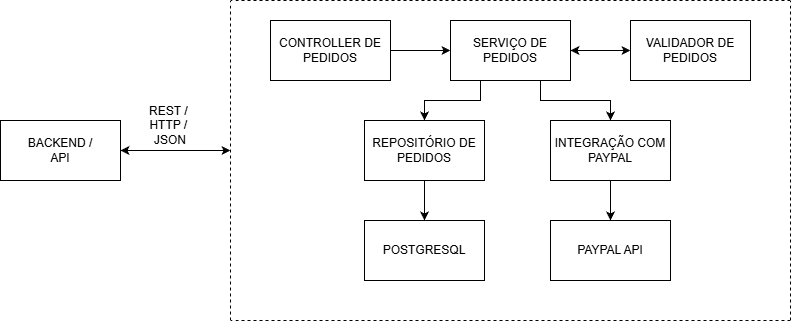

The diagram above was exported from draw.io. Its source (the exported page's mxGraphModel, read from the mxfile embedded in the PNG):
<mxGraphModel dx="2815" dy="938" grid="1" gridSize="10" guides="1" tooltips="1" connect="1" arrows="1" fold="1" page="1" pageScale="1" pageWidth="827" pageHeight="1169" math="0" shadow="0">
  <root>
    <mxCell id="0" />
    <mxCell id="1" parent="0" />
    <mxCell id="Li6_D_7L56cAkIPT0rNO-16" edge="1" parent="1" source="Li6_D_7L56cAkIPT0rNO-8" style="edgeStyle=orthogonalEdgeStyle;rounded=0;orthogonalLoop=1;jettySize=auto;html=1;exitX=1;exitY=0.5;exitDx=0;exitDy=0;entryX=0;entryY=0.5;entryDx=0;entryDy=0;" target="Li6_D_7L56cAkIPT0rNO-12">
      <mxGeometry relative="1" as="geometry" />
    </mxCell>
    <mxCell id="Li6_D_7L56cAkIPT0rNO-8" parent="1" style="rounded=0;whiteSpace=wrap;html=1;" value="CONTROLLER DE PEDIDOS" vertex="1">
      <mxGeometry height="60" width="120" x="200" y="60" as="geometry" />
    </mxCell>
    <mxCell id="Li6_D_7L56cAkIPT0rNO-21" edge="1" parent="1" source="Li6_D_7L56cAkIPT0rNO-9" style="edgeStyle=orthogonalEdgeStyle;rounded=0;orthogonalLoop=1;jettySize=auto;html=1;exitX=0.5;exitY=1;exitDx=0;exitDy=0;entryX=0.5;entryY=0;entryDx=0;entryDy=0;" target="Li6_D_7L56cAkIPT0rNO-10">
      <mxGeometry relative="1" as="geometry" />
    </mxCell>
    <mxCell id="Li6_D_7L56cAkIPT0rNO-9" parent="1" style="rounded=0;whiteSpace=wrap;html=1;" value="REPOSITÓRIO DE PEDIDOS" vertex="1">
      <mxGeometry height="60" width="120" x="294" y="160" as="geometry" />
    </mxCell>
    <mxCell id="Li6_D_7L56cAkIPT0rNO-10" parent="1" style="rounded=0;whiteSpace=wrap;html=1;" value="POSTGRESQL" vertex="1">
      <mxGeometry height="60" width="120" x="294" y="260" as="geometry" />
    </mxCell>
    <mxCell id="Li6_D_7L56cAkIPT0rNO-22" edge="1" parent="1" source="Li6_D_7L56cAkIPT0rNO-11" style="edgeStyle=orthogonalEdgeStyle;rounded=0;orthogonalLoop=1;jettySize=auto;html=1;exitX=0.5;exitY=1;exitDx=0;exitDy=0;entryX=0.5;entryY=0;entryDx=0;entryDy=0;" target="Li6_D_7L56cAkIPT0rNO-14">
      <mxGeometry relative="1" as="geometry" />
    </mxCell>
    <mxCell id="Li6_D_7L56cAkIPT0rNO-11" parent="1" style="rounded=0;whiteSpace=wrap;html=1;" value="INTEGRAÇÃO COM PAYPAL" vertex="1">
      <mxGeometry height="60" width="120" x="480" y="160" as="geometry" />
    </mxCell>
    <mxCell id="Li6_D_7L56cAkIPT0rNO-18" edge="1" parent="1" source="Li6_D_7L56cAkIPT0rNO-12" style="edgeStyle=orthogonalEdgeStyle;rounded=0;orthogonalLoop=1;jettySize=auto;html=1;exitX=0.25;exitY=1;exitDx=0;exitDy=0;entryX=0.5;entryY=0;entryDx=0;entryDy=0;" target="Li6_D_7L56cAkIPT0rNO-9">
      <mxGeometry relative="1" as="geometry" />
    </mxCell>
    <mxCell id="Li6_D_7L56cAkIPT0rNO-19" edge="1" parent="1" source="Li6_D_7L56cAkIPT0rNO-12" style="edgeStyle=orthogonalEdgeStyle;rounded=0;orthogonalLoop=1;jettySize=auto;html=1;exitX=0.75;exitY=1;exitDx=0;exitDy=0;entryX=0.5;entryY=0;entryDx=0;entryDy=0;" target="Li6_D_7L56cAkIPT0rNO-11">
      <mxGeometry relative="1" as="geometry" />
    </mxCell>
    <mxCell id="Li6_D_7L56cAkIPT0rNO-12" parent="1" style="rounded=0;whiteSpace=wrap;html=1;" value="SERVIÇO DE PEDIDOS" vertex="1">
      <mxGeometry height="60" width="120" x="380" y="60" as="geometry" />
    </mxCell>
    <mxCell id="Li6_D_7L56cAkIPT0rNO-13" parent="1" style="rounded=0;whiteSpace=wrap;html=1;" value="VALIDADOR DE PEDIDOS" vertex="1">
      <mxGeometry height="60" width="120" x="560" y="60" as="geometry" />
    </mxCell>
    <mxCell id="Li6_D_7L56cAkIPT0rNO-14" parent="1" style="rounded=0;whiteSpace=wrap;html=1;" value="PAYPAL API" vertex="1">
      <mxGeometry height="60" width="120" x="480" y="260" as="geometry" />
    </mxCell>
    <mxCell id="Li6_D_7L56cAkIPT0rNO-15" parent="1" style="rounded=0;whiteSpace=wrap;html=1;" value="BACKEND /&lt;div&gt;API&lt;/div&gt;" vertex="1">
      <mxGeometry height="60" width="120" x="-70" y="160" as="geometry" />
    </mxCell>
    <mxCell id="Li6_D_7L56cAkIPT0rNO-17" edge="1" parent="1" source="Li6_D_7L56cAkIPT0rNO-13" style="endArrow=classic;startArrow=classic;html=1;rounded=0;entryX=1;entryY=0.5;entryDx=0;entryDy=0;exitX=0;exitY=0.5;exitDx=0;exitDy=0;" target="Li6_D_7L56cAkIPT0rNO-12" value="">
      <mxGeometry height="50" relative="1" width="50" as="geometry">
        <mxPoint x="480" y="310" as="sourcePoint" />
        <mxPoint x="530" y="260" as="targetPoint" />
      </mxGeometry>
    </mxCell>
    <mxCell id="Li6_D_7L56cAkIPT0rNO-25" edge="1" parent="1" style="endArrow=none;dashed=1;html=1;rounded=0;" value="">
      <mxGeometry height="50" relative="1" width="50" as="geometry">
        <mxPoint x="160" y="360" as="sourcePoint" />
        <mxPoint x="160" y="40" as="targetPoint" />
      </mxGeometry>
    </mxCell>
    <mxCell id="Li6_D_7L56cAkIPT0rNO-26" edge="1" parent="1" style="endArrow=none;dashed=1;html=1;rounded=0;" value="">
      <mxGeometry height="50" relative="1" width="50" as="geometry">
        <mxPoint x="720" y="360" as="sourcePoint" />
        <mxPoint x="720" y="40" as="targetPoint" />
      </mxGeometry>
    </mxCell>
    <mxCell id="Li6_D_7L56cAkIPT0rNO-27" edge="1" parent="1" style="endArrow=none;dashed=1;html=1;rounded=0;" value="">
      <mxGeometry height="50" relative="1" width="50" as="geometry">
        <mxPoint x="720" y="360" as="sourcePoint" />
        <mxPoint x="160" y="360" as="targetPoint" />
      </mxGeometry>
    </mxCell>
    <mxCell id="Li6_D_7L56cAkIPT0rNO-28" edge="1" parent="1" style="endArrow=none;dashed=1;html=1;rounded=0;" value="">
      <mxGeometry height="50" relative="1" width="50" as="geometry">
        <mxPoint x="720" y="40" as="sourcePoint" />
        <mxPoint x="160" y="40" as="targetPoint" />
      </mxGeometry>
    </mxCell>
    <mxCell id="Li6_D_7L56cAkIPT0rNO-29" edge="1" parent="1" source="Li6_D_7L56cAkIPT0rNO-15" style="endArrow=classic;startArrow=classic;html=1;rounded=0;exitX=1;exitY=0.5;exitDx=0;exitDy=0;" value="">
      <mxGeometry height="50" relative="1" width="50" as="geometry">
        <mxPoint x="130" y="170" as="sourcePoint" />
        <mxPoint x="160" y="190" as="targetPoint" />
      </mxGeometry>
    </mxCell>
    <mxCell id="Li6_D_7L56cAkIPT0rNO-30" parent="1" style="text;html=1;whiteSpace=wrap;strokeColor=none;fillColor=none;align=center;verticalAlign=middle;rounded=0;" value="REST /&amp;nbsp;&lt;div&gt;HTTP /&amp;nbsp;&lt;/div&gt;&lt;div&gt;JSON&lt;/div&gt;" vertex="1">
      <mxGeometry height="30" width="60" x="70" y="150" as="geometry" />
    </mxCell>
  </root>
</mxGraphModel>